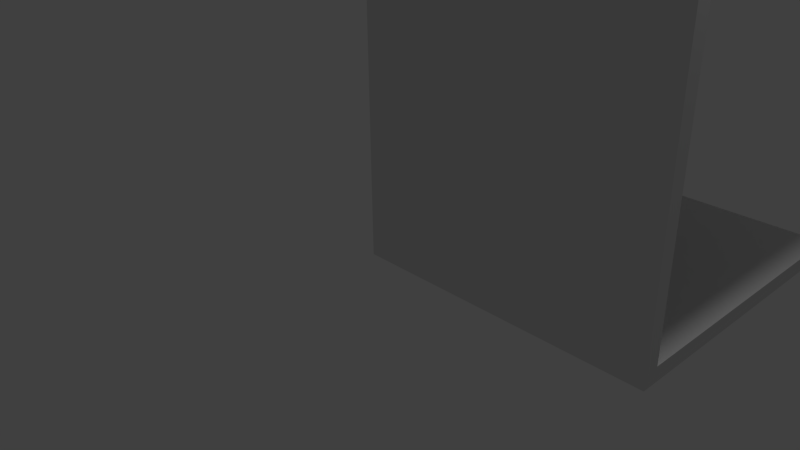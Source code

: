 # Source: wallCorner.blend  (saved by Blender 2.76.0; exported with 4.5.12 LTS)
import bpy
from mathutils import Matrix  # noqa: F401  (used for matrix-valued properties, if any)

bpy.ops.wm.read_factory_settings(use_empty=True)
scene = bpy.context.scene
scene.name = 'Scene'

# ---- collections
col_collection_1 = bpy.data.collections.new('Collection 1'); scene.collection.children.link(col_collection_1)

# ---- materials (node trees are filled in below, after node groups)
mat_material = bpy.data.materials.new('Material')
mat_material.alpha_threshold = 0.0
mat_material.use_transparent_shadow = False
mat_material.roughness = 0.5
mat_material.line_color = (0.0, 0.0, 0.0, 1.0)

# ---- material node trees

# ---- world
world_world = bpy.data.worlds.new('World'); scene.world = world_world
world_world.color = (0.05088, 0.05088, 0.05088)
world_world.use_sun_shadow = False
world_world.sun_shadow_jitter_overblur = 0.0
world_world.cycles.sampling_method = 'MANUAL'
world_world.cycles.sample_map_resolution = 256

# ---- cameras
cam_camera = bpy.data.cameras.new('Camera')
cam_camera.clip_end = 100.0
cam_camera.lens = 35.0
cam_camera.sensor_width = 32.0
cam_camera.sensor_height = 18.0
cam_camera.ortho_scale = 7.314
cam_camera.dof.focus_distance = 0.0
cam_camera.dof.aperture_fstop = 128.0

# ---- lights
light_lamp = bpy.data.lights.new('Lamp', 'POINT')
light_lamp.transmission_factor = 0.0
light_lamp.cutoff_distance = 30.0
light_lamp.energy = 100.0
light_lamp.shadow_buffer_clip_start = 1.001
light_lamp.shadow_soft_size = 0.1
light_lamp.shadow_maximum_resolution = 0.006
light_lamp.use_absolute_resolution = True
light_lamp.cycles.use_multiple_importance_sampling = False

# ---- meshes
me_cube = bpy.data.meshes.new('Cube')
me_cube.from_pydata([(3.0, -0.8, -1.0), (3.0, -1.0, -1.0), (-1.0, -1.0, -1.0), (-1.0, -0.8, -1.0), (3.0, -0.8, 3.0), (3.0, -1.0, 3.0), (-1.0, -1.0, 3.0), (-1.0, -0.8, 3.0), (3.0, -0.8, -0.8), (3.0, -0.8, -0.6), (3.0, -0.8, -0.4), (3.0, -0.8, -0.2), (3.0, -0.8, -2.98e-08), (3.0, -0.8, 0.2), (3.0, -0.8, 0.4), (3.0, -0.8, 0.6), (3.0, -0.8, 0.8), (3.0, -0.8, 1.0), (3.0, -0.8, 1.2), (3.0, -0.8, 1.4), (3.0, -0.8, 1.6), (3.0, -0.8, 1.8), (3.0, -0.8, 2.0), (3.0, -0.8, 2.2), (3.0, -0.8, 2.4), (3.0, -0.8, 2.6), (3.0, -0.8, 2.8), (3.0, -1.0, -0.8), (3.0, -1.0, -0.6), (3.0, -1.0, -0.4), (3.0, -1.0, -0.2), (3.0, -1.0, -2.98e-08), (3.0, -1.0, 0.2), (3.0, -1.0, 0.4), (3.0, -1.0, 0.6), (3.0, -1.0, 0.8), (3.0, -1.0, 1.0), (3.0, -1.0, 1.2), (3.0, -1.0, 1.4), (3.0, -1.0, 1.6), (3.0, -1.0, 1.8), (3.0, -1.0, 2.0), (3.0, -1.0, 2.2), (3.0, -1.0, 2.4), (3.0, -1.0, 2.6), (3.0, -1.0, 2.8), (-1.0, -1.0, -0.8), (-1.0, -1.0, -0.6), (-1.0, -1.0, -0.4), (-1.0, -1.0, -0.2), (-1.0, -1.0, -2.98e-08), (-1.0, -1.0, 0.2), (-1.0, -1.0, 0.4), (-1.0, -1.0, 0.6), (-1.0, -1.0, 0.8), (-1.0, -1.0, 1.0), (-1.0, -1.0, 1.2), (-1.0, -1.0, 1.4), (-1.0, -1.0, 1.6), (-1.0, -1.0, 1.8), (-1.0, -1.0, 2.0), (-1.0, -1.0, 2.2), (-1.0, -1.0, 2.4), (-1.0, -1.0, 2.6), (-1.0, -1.0, 2.8), (-1.0, -0.8, -0.8), (-1.0, -0.8, -0.6), (-1.0, -0.8, -0.4), (-1.0, -0.8, -0.2), (-1.0, -0.8, -2.98e-08), (-1.0, -0.8, 0.2), (-1.0, -0.8, 0.4), (-1.0, -0.8, 0.6), (-1.0, -0.8, 0.8), (-1.0, -0.8, 1.0), (-1.0, -0.8, 1.2), (-1.0, -0.8, 1.4), (-1.0, -0.8, 1.6), (-1.0, -0.8, 1.8), (-1.0, -0.8, 2.0), (-1.0, -0.8, 2.2), (-1.0, -0.8, 2.4), (-1.0, -0.8, 2.6), (-1.0, -0.8, 2.8), (3.0, 3.0, -1.0), (-1.0, 3.0, -1.0), (3.0, 3.0, -0.8), (-1.0, 3.0, -0.8), (2.81, -0.8, -1.0), (2.619, -0.8, -1.0), (2.429, -0.8, -1.0), (2.238, -0.8, -1.0), (2.048, -0.8, -1.0), (1.857, -0.8, -1.0), (1.667, -0.8, -1.0), (1.476, -0.8, -1.0), (1.286, -0.8, -1.0), (1.095, -0.8, -1.0), (0.9048, -0.8, -1.0), (0.7143, -0.8, -1.0), (0.5238, -0.8, -1.0), (0.3333, -0.8, -1.0), (0.1429, -0.8, -1.0), (-0.04762, -0.8, -1.0), (-0.2381, -0.8, -1.0), (-0.4286, -0.8, -1.0), (-0.619, -0.8, -1.0), (-0.8095, -0.8, -1.0), (2.81, -1.0, -1.0), (2.619, -1.0, -1.0), (2.429, -1.0, -1.0), (2.238, -1.0, -1.0), (2.048, -1.0, -1.0), (1.857, -1.0, -1.0), (1.667, -1.0, -1.0), (1.476, -1.0, -1.0), (1.286, -1.0, -1.0), (1.095, -1.0, -1.0), (0.9048, -1.0, -1.0), (0.7143, -1.0, -1.0), (0.5238, -1.0, -1.0), (0.3333, -1.0, -1.0), (0.1429, -1.0, -1.0), (-0.04762, -1.0, -1.0), (-0.2381, -1.0, -1.0), (-0.4286, -1.0, -1.0), (-0.619, -1.0, -1.0), (-0.8095, -1.0, -1.0), (2.81, -0.8, 3.0), (2.619, -0.8, 3.0), (2.429, -0.8, 3.0), (2.238, -0.8, 3.0), (2.048, -0.8, 3.0), (1.857, -0.8, 3.0), (1.667, -0.8, 3.0), (1.476, -0.8, 3.0), (1.286, -0.8, 3.0), (1.095, -0.8, 3.0), (0.9048, -0.8, 3.0), (0.7143, -0.8, 3.0), (0.5238, -0.8, 3.0), (0.3333, -0.8, 3.0), (0.1429, -0.8, 3.0), (-0.04762, -0.8, 3.0), (-0.2381, -0.8, 3.0), (-0.4286, -0.8, 3.0), (-0.619, -0.8, 3.0), (-0.8095, -0.8, 3.0), (2.81, -1.0, 3.0), (2.619, -1.0, 3.0), (2.429, -1.0, 3.0), (2.238, -1.0, 3.0), (2.048, -1.0, 3.0), (1.857, -1.0, 3.0), (1.667, -1.0, 3.0), (1.476, -1.0, 3.0), (1.286, -1.0, 3.0), (1.095, -1.0, 3.0), (0.9048, -1.0, 3.0), (0.7143, -1.0, 3.0), (0.5238, -1.0, 3.0), (0.3333, -1.0, 3.0), (0.1429, -1.0, 3.0), (-0.04762, -1.0, 3.0), (-0.2381, -1.0, 3.0), (-0.4286, -1.0, 3.0), (-0.619, -1.0, 3.0), (-0.8095, -1.0, 3.0), (2.81, -0.8, 2.8), (2.619, -0.8, 2.8), (2.429, -0.8, 2.8), (2.238, -0.8, 2.8), (2.048, -0.8, 2.8), (1.857, -0.8, 2.8), (1.667, -0.8, 2.8), (1.476, -0.8, 2.8), (1.286, -0.8, 2.8), (1.095, -0.8, 2.8), (0.9048, -0.8, 2.8), (0.7143, -0.8, 2.8), (0.5238, -0.8, 2.8), (0.3333, -0.8, 2.8), (0.1429, -0.8, 2.8), (-0.04762, -0.8, 2.8), (-0.2381, -0.8, 2.8), (-0.4286, -0.8, 2.8), (-0.619, -0.8, 2.8), (-0.8095, -0.8, 2.8), (2.81, -0.8, 2.6), (2.619, -0.8, 2.6), (2.429, -0.8, 2.6), (2.238, -0.8, 2.6), (2.048, -0.8, 2.6), (1.857, -0.8, 2.6), (1.667, -0.8, 2.6), (1.476, -0.8, 2.6), (1.286, -0.8, 2.6), (1.095, -0.8, 2.6), (0.9048, -0.8, 2.6), (0.7143, -0.8, 2.6), (0.5238, -0.8, 2.6), (0.3333, -0.8, 2.6), (0.1429, -0.8, 2.6), (-0.04762, -0.8, 2.6), (-0.2381, -0.8, 2.6), (-0.4286, -0.8, 2.6), (-0.619, -0.8, 2.6), (-0.8095, -0.8, 2.6), (2.81, -0.8, 2.4), (2.619, -0.8, 2.4), (2.429, -0.8, 2.4), (2.238, -0.8, 2.4), (2.048, -0.8, 2.4), (1.857, -0.8, 2.4), (1.667, -0.8, 2.4), (1.476, -0.8, 2.4), (1.286, -0.8, 2.4), (1.095, -0.8, 2.4), (0.9048, -0.8, 2.4), (0.7143, -0.8, 2.4), (0.5238, -0.8, 2.4), (0.3333, -0.8, 2.4), (0.1429, -0.8, 2.4), (-0.04762, -0.8, 2.4), (-0.2381, -0.8, 2.4), (-0.4286, -0.8, 2.4), (-0.619, -0.8, 2.4), (-0.8095, -0.8, 2.4), (2.81, -0.8, 2.2), (2.619, -0.8, 2.2), (2.429, -0.8, 2.2), (2.238, -0.8, 2.2), (2.048, -0.8, 2.2), (1.857, -0.8, 2.2), (1.667, -0.8, 2.2), (1.476, -0.8, 2.2), (1.286, -0.8, 2.2), (1.095, -0.8, 2.2), (0.9048, -0.8, 2.2), (0.7143, -0.8, 2.2), (0.5238, -0.8, 2.2), (0.3333, -0.8, 2.2), (0.1429, -0.8, 2.2), (-0.04762, -0.8, 2.2), (-0.2381, -0.8, 2.2), (-0.4286, -0.8, 2.2), (-0.619, -0.8, 2.2), (-0.8095, -0.8, 2.2), (2.81, -0.8, 2.0), (2.619, -0.8, 2.0), (2.429, -0.8, 2.0), (2.238, -0.8, 2.0), (2.048, -0.8, 2.0), (1.857, -0.8, 2.0), (1.667, -0.8, 2.0), (1.476, -0.8, 2.0), (1.286, -0.8, 2.0), (1.095, -0.8, 2.0), (0.9048, -0.8, 2.0), (0.7143, -0.8, 2.0), (0.5238, -0.8, 2.0), (0.3333, -0.8, 2.0), (0.1429, -0.8, 2.0), (-0.04762, -0.8, 2.0), (-0.2381, -0.8, 2.0), (-0.4286, -0.8, 2.0), (-0.619, -0.8, 2.0), (-0.8095, -0.8, 2.0), (2.81, -0.8, 1.8), (2.619, -0.8, 1.8), (2.429, -0.8, 1.8), (2.238, -0.8, 1.8), (2.048, -0.8, 1.8), (1.857, -0.8, 1.8), (1.667, -0.8, 1.8), (1.476, -0.8, 1.8), (1.286, -0.8, 1.8), (1.095, -0.8, 1.8), (0.9048, -0.8, 1.8), (0.7143, -0.8, 1.8), (0.5238, -0.8, 1.8), (0.3333, -0.8, 1.8), (0.1429, -0.8, 1.8), (-0.04762, -0.8, 1.8), (-0.2381, -0.8, 1.8), (-0.4286, -0.8, 1.8), (-0.619, -0.8, 1.8), (-0.8095, -0.8, 1.8), (2.81, -0.8, 1.6), (2.619, -0.8, 1.6), (2.429, -0.8, 1.6), (2.238, -0.8, 1.6), (2.048, -0.8, 1.6), (1.857, -0.8, 1.6), (1.667, -0.8, 1.6), (1.476, -0.8, 1.6), (1.286, -0.8, 1.6), (1.095, -0.8, 1.6), (0.9048, -0.8, 1.6), (0.7143, -0.8, 1.6), (0.5238, -0.8, 1.6), (0.3333, -0.8, 1.6), (0.1429, -0.8, 1.6), (-0.04762, -0.8, 1.6), (-0.2381, -0.8, 1.6), (-0.4286, -0.8, 1.6), (-0.619, -0.8, 1.6), (-0.8095, -0.8, 1.6), (2.81, -0.8, 1.4), (2.619, -0.8, 1.4), (2.429, -0.8, 1.4), (2.238, -0.8, 1.4), (2.048, -0.8, 1.4), (1.857, -0.8, 1.4), (1.667, -0.8, 1.4), (1.476, -0.8, 1.4), (1.286, -0.8, 1.4), (1.095, -0.8, 1.4), (0.9048, -0.8, 1.4), (0.7143, -0.8, 1.4), (0.5238, -0.8, 1.4), (0.3333, -0.8, 1.4), (0.1429, -0.8, 1.4), (-0.04762, -0.8, 1.4), (-0.2381, -0.8, 1.4), (-0.4286, -0.8, 1.4), (-0.619, -0.8, 1.4), (-0.8095, -0.8, 1.4), (2.81, -0.8, 1.2), (2.619, -0.8, 1.2), (2.429, -0.8, 1.2), (2.238, -0.8, 1.2), (2.048, -0.8, 1.2), (1.857, -0.8, 1.2), (1.667, -0.8, 1.2), (1.476, -0.8, 1.2), (1.286, -0.8, 1.2), (1.095, -0.8, 1.2), (0.9048, -0.8, 1.2), (0.7143, -0.8, 1.2), (0.5238, -0.8, 1.2), (0.3333, -0.8, 1.2), (0.1429, -0.8, 1.2), (-0.04762, -0.8, 1.2), (-0.2381, -0.8, 1.2), (-0.4286, -0.8, 1.2), (-0.619, -0.8, 1.2), (-0.8095, -0.8, 1.2), (2.81, -0.8, 1.0), (2.619, -0.8, 1.0), (2.429, -0.8, 1.0), (2.238, -0.8, 1.0), (2.048, -0.8, 1.0), (1.857, -0.8, 1.0), (1.667, -0.8, 1.0), (1.476, -0.8, 1.0), (1.286, -0.8, 1.0), (1.095, -0.8, 1.0), (0.9048, -0.8, 1.0), (0.7143, -0.8, 1.0), (0.5238, -0.8, 1.0), (0.3333, -0.8, 1.0), (0.1429, -0.8, 1.0), (-0.04762, -0.8, 1.0), (-0.2381, -0.8, 1.0), (-0.4286, -0.8, 1.0), (-0.619, -0.8, 1.0), (-0.8095, -0.8, 1.0), (2.81, -0.8, 0.8), (2.619, -0.8, 0.8), (2.429, -0.8, 0.8), (2.238, -0.8, 0.8), (2.048, -0.8, 0.8), (1.857, -0.8, 0.8), (1.667, -0.8, 0.8), (1.476, -0.8, 0.8), (1.286, -0.8, 0.8), (1.095, -0.8, 0.8), (0.9048, -0.8, 0.8), (0.7143, -0.8, 0.8), (0.5238, -0.8, 0.8), (0.3333, -0.8, 0.8), (0.1429, -0.8, 0.8), (-0.04762, -0.8, 0.8), (-0.2381, -0.8, 0.8), (-0.4286, -0.8, 0.8), (-0.619, -0.8, 0.8), (-0.8095, -0.8, 0.8), (2.81, -0.8, 0.6), (2.619, -0.8, 0.6), (2.429, -0.8, 0.6), (2.238, -0.8, 0.6), (2.048, -0.8, 0.6), (1.857, -0.8, 0.6), (1.667, -0.8, 0.6), (1.476, -0.8, 0.6), (1.286, -0.8, 0.6), (1.095, -0.8, 0.6), (0.9048, -0.8, 0.6), (0.7143, -0.8, 0.6), (0.5238, -0.8, 0.6), (0.3333, -0.8, 0.6), (0.1429, -0.8, 0.6), (-0.04762, -0.8, 0.6), (-0.2381, -0.8, 0.6), (-0.4286, -0.8, 0.6), (-0.619, -0.8, 0.6), (-0.8095, -0.8, 0.6), (2.81, -0.8, 0.4), (2.619, -0.8, 0.4), (2.429, -0.8, 0.4), (2.238, -0.8, 0.4), (2.048, -0.8, 0.4), (1.857, -0.8, 0.4), (1.667, -0.8, 0.4), (1.476, -0.8, 0.4), (1.286, -0.8, 0.4), (1.095, -0.8, 0.4), (0.9048, -0.8, 0.4), (0.7143, -0.8, 0.4), (0.5238, -0.8, 0.4), (0.3333, -0.8, 0.4), (0.1429, -0.8, 0.4), (-0.04762, -0.8, 0.4), (-0.2381, -0.8, 0.4), (-0.4286, -0.8, 0.4), (-0.619, -0.8, 0.4), (-0.8095, -0.8, 0.4), (2.81, -0.8, 0.2), (2.619, -0.8, 0.2), (2.429, -0.8, 0.2), (2.238, -0.8, 0.2), (2.048, -0.8, 0.2), (1.857, -0.8, 0.2), (1.667, -0.8, 0.2), (1.476, -0.8, 0.2), (1.286, -0.8, 0.2), (1.095, -0.8, 0.2), (0.9048, -0.8, 0.2), (0.7143, -0.8, 0.2), (0.5238, -0.8, 0.2), (0.3333, -0.8, 0.2), (0.1429, -0.8, 0.2), (-0.04762, -0.8, 0.2), (-0.2381, -0.8, 0.2), (-0.4286, -0.8, 0.2), (-0.619, -0.8, 0.2), (-0.8095, -0.8, 0.2), (2.81, -0.8, -2.98e-08), (2.619, -0.8, -2.98e-08), (2.429, -0.8, -2.98e-08), (2.238, -0.8, -2.98e-08), (2.048, -0.8, -2.98e-08), (1.857, -0.8, -2.98e-08), (1.667, -0.8, -2.98e-08), (1.476, -0.8, -2.98e-08), (1.286, -0.8, -2.98e-08), (1.095, -0.8, -2.98e-08), (0.9048, -0.8, -2.98e-08), (0.7143, -0.8, -2.98e-08), (0.5238, -0.8, -2.98e-08), (0.3333, -0.8, -2.98e-08), (0.1429, -0.8, -2.98e-08), (-0.04762, -0.8, -2.98e-08), (-0.2381, -0.8, -2.98e-08), (-0.4286, -0.8, -2.98e-08), (-0.619, -0.8, -2.98e-08), (-0.8095, -0.8, -2.98e-08), (2.81, -0.8, -0.2), (2.619, -0.8, -0.2), (2.429, -0.8, -0.2), (2.238, -0.8, -0.2), (2.048, -0.8, -0.2), (1.857, -0.8, -0.2), (1.667, -0.8, -0.2), (1.476, -0.8, -0.2), (1.286, -0.8, -0.2), (1.095, -0.8, -0.2), (0.9048, -0.8, -0.2), (0.7143, -0.8, -0.2), (0.5238, -0.8, -0.2), (0.3333, -0.8, -0.2), (0.1429, -0.8, -0.2), (-0.04762, -0.8, -0.2), (-0.2381, -0.8, -0.2), (-0.4286, -0.8, -0.2), (-0.619, -0.8, -0.2), (-0.8095, -0.8, -0.2), (2.81, -0.8, -0.4), (2.619, -0.8, -0.4), (2.429, -0.8, -0.4), (2.238, -0.8, -0.4), (2.048, -0.8, -0.4), (1.857, -0.8, -0.4), (1.667, -0.8, -0.4), (1.476, -0.8, -0.4), (1.286, -0.8, -0.4), (1.095, -0.8, -0.4), (0.9048, -0.8, -0.4), (0.7143, -0.8, -0.4), (0.5238, -0.8, -0.4), (0.3333, -0.8, -0.4), (0.1429, -0.8, -0.4), (-0.04762, -0.8, -0.4), (-0.2381, -0.8, -0.4), (-0.4286, -0.8, -0.4), (-0.619, -0.8, -0.4), (-0.8095, -0.8, -0.4), (2.81, -0.8, -0.6), (2.619, -0.8, -0.6), (2.429, -0.8, -0.6), (2.238, -0.8, -0.6), (2.048, -0.8, -0.6), (1.857, -0.8, -0.6), (1.667, -0.8, -0.6), (1.476, -0.8, -0.6), (1.286, -0.8, -0.6), (1.095, -0.8, -0.6), (0.9048, -0.8, -0.6), (0.7143, -0.8, -0.6), (0.5238, -0.8, -0.6), (0.3333, -0.8, -0.6), (0.1429, -0.8, -0.6), (-0.04762, -0.8, -0.6), (-0.2381, -0.8, -0.6), (-0.4286, -0.8, -0.6), (-0.619, -0.8, -0.6), (-0.8095, -0.8, -0.6), (2.81, -0.8, -0.8), (2.619, -0.8, -0.8), (2.429, -0.8, -0.8), (2.238, -0.8, -0.8), (2.048, -0.8, -0.8), (1.857, -0.8, -0.8), (1.667, -0.8, -0.8), (1.476, -0.8, -0.8), (1.286, -0.8, -0.8), (1.095, -0.8, -0.8), (0.9048, -0.8, -0.8), (0.7143, -0.8, -0.8), (0.5238, -0.8, -0.8), (0.3333, -0.8, -0.8), (0.1429, -0.8, -0.8), (-0.04762, -0.8, -0.8), (-0.2381, -0.8, -0.8), (-0.4286, -0.8, -0.8), (-0.619, -0.8, -0.8), (-0.8095, -0.8, -0.8), (2.81, -1.0, -0.8), (2.619, -1.0, -0.8), (2.429, -1.0, -0.8), (2.238, -1.0, -0.8), (2.048, -1.0, -0.8), (1.857, -1.0, -0.8), (1.667, -1.0, -0.8), (1.476, -1.0, -0.8), (1.286, -1.0, -0.8), (1.095, -1.0, -0.8), (0.9048, -1.0, -0.8), (0.7143, -1.0, -0.8), (0.5238, -1.0, -0.8), (0.3333, -1.0, -0.8), (0.1429, -1.0, -0.8), (-0.04762, -1.0, -0.8), (-0.2381, -1.0, -0.8), (-0.4286, -1.0, -0.8), (-0.619, -1.0, -0.8), (-0.8095, -1.0, -0.8), (2.81, -1.0, -0.6), (2.619, -1.0, -0.6), (2.429, -1.0, -0.6), (2.238, -1.0, -0.6), (2.048, -1.0, -0.6), (1.857, -1.0, -0.6), (1.667, -1.0, -0.6), (1.476, -1.0, -0.6), (1.286, -1.0, -0.6), (1.095, -1.0, -0.6), (0.9048, -1.0, -0.6), (0.7143, -1.0, -0.6), (0.5238, -1.0, -0.6), (0.3333, -1.0, -0.6), (0.1429, -1.0, -0.6), (-0.04762, -1.0, -0.6), (-0.2381, -1.0, -0.6), (-0.4286, -1.0, -0.6), (-0.619, -1.0, -0.6), (-0.8095, -1.0, -0.6), (2.81, -1.0, -0.4), (2.619, -1.0, -0.4), (2.429, -1.0, -0.4), (2.238, -1.0, -0.4), (2.048, -1.0, -0.4), (1.857, -1.0, -0.4), (1.667, -1.0, -0.4), (1.476, -1.0, -0.4), (1.286, -1.0, -0.4), (1.095, -1.0, -0.4), (0.9048, -1.0, -0.4), (0.7143, -1.0, -0.4), (0.5238, -1.0, -0.4), (0.3333, -1.0, -0.4), (0.1429, -1.0, -0.4), (-0.04762, -1.0, -0.4), (-0.2381, -1.0, -0.4), (-0.4286, -1.0, -0.4), (-0.619, -1.0, -0.4), (-0.8095, -1.0, -0.4), (2.81, -1.0, -0.2), (2.619, -1.0, -0.2), (2.429, -1.0, -0.2), (2.238, -1.0, -0.2), (2.048, -1.0, -0.2), (1.857, -1.0, -0.2), (1.667, -1.0, -0.2), (1.476, -1.0, -0.2), (1.286, -1.0, -0.2), (1.095, -1.0, -0.2), (0.9048, -1.0, -0.2), (0.7143, -1.0, -0.2), (0.5238, -1.0, -0.2), (0.3333, -1.0, -0.2), (0.1429, -1.0, -0.2), (-0.04762, -1.0, -0.2), (-0.2381, -1.0, -0.2), (-0.4286, -1.0, -0.2), (-0.619, -1.0, -0.2), (-0.8095, -1.0, -0.2), (2.81, -1.0, -2.98e-08), (2.619, -1.0, -2.98e-08), (2.429, -1.0, -2.98e-08), (2.238, -1.0, -2.98e-08), (2.048, -1.0, -2.98e-08), (1.857, -1.0, -2.98e-08), (1.667, -1.0, -2.98e-08), (1.476, -1.0, -2.98e-08), (1.286, -1.0, -2.98e-08), (1.095, -1.0, -2.98e-08), (0.9048, -1.0, -2.98e-08), (0.7143, -1.0, -2.98e-08), (0.5238, -1.0, -2.98e-08), (0.3333, -1.0, -2.98e-08), (0.1429, -1.0, -2.98e-08), (-0.04762, -1.0, -2.98e-08), (-0.2381, -1.0, -2.98e-08), (-0.4286, -1.0, -2.98e-08), (-0.619, -1.0, -2.98e-08), (-0.8095, -1.0, -2.98e-08), (2.81, -1.0, 0.2), (2.619, -1.0, 0.2), (2.429, -1.0, 0.2), (2.238, -1.0, 0.2), (2.048, -1.0, 0.2), (1.857, -1.0, 0.2), (1.667, -1.0, 0.2), (1.476, -1.0, 0.2), (1.286, -1.0, 0.2), (1.095, -1.0, 0.2), (0.9048, -1.0, 0.2), (0.7143, -1.0, 0.2), (0.5238, -1.0, 0.2), (0.3333, -1.0, 0.2), (0.1429, -1.0, 0.2), (-0.04762, -1.0, 0.2), (-0.2381, -1.0, 0.2), (-0.4286, -1.0, 0.2), (-0.619, -1.0, 0.2), (-0.8095, -1.0, 0.2), (2.81, -1.0, 0.4), (2.619, -1.0, 0.4), (2.429, -1.0, 0.4), (2.238, -1.0, 0.4), (2.048, -1.0, 0.4), (1.857, -1.0, 0.4), (1.667, -1.0, 0.4), (1.476, -1.0, 0.4), (1.286, -1.0, 0.4), (1.095, -1.0, 0.4), (0.9048, -1.0, 0.4), (0.7143, -1.0, 0.4), (0.5238, -1.0, 0.4), (0.3333, -1.0, 0.4), (0.1429, -1.0, 0.4), (-0.04762, -1.0, 0.4), (-0.2381, -1.0, 0.4), (-0.4286, -1.0, 0.4), (-0.619, -1.0, 0.4), (-0.8095, -1.0, 0.4), (2.81, -1.0, 0.6), (2.619, -1.0, 0.6), (2.429, -1.0, 0.6), (2.238, -1.0, 0.6), (2.048, -1.0, 0.6), (1.857, -1.0, 0.6), (1.667, -1.0, 0.6), (1.476, -1.0, 0.6), (1.286, -1.0, 0.6), (1.095, -1.0, 0.6), (0.9048, -1.0, 0.6), (0.7143, -1.0, 0.6), (0.5238, -1.0, 0.6), (0.3333, -1.0, 0.6), (0.1429, -1.0, 0.6), (-0.04762, -1.0, 0.6), (-0.2381, -1.0, 0.6), (-0.4286, -1.0, 0.6), (-0.619, -1.0, 0.6), (-0.8095, -1.0, 0.6), (2.81, -1.0, 0.8), (2.619, -1.0, 0.8), (2.429, -1.0, 0.8), (2.238, -1.0, 0.8), (2.048, -1.0, 0.8), (1.857, -1.0, 0.8), (1.667, -1.0, 0.8), (1.476, -1.0, 0.8), (1.286, -1.0, 0.8), (1.095, -1.0, 0.8), (0.9048, -1.0, 0.8), (0.7143, -1.0, 0.8), (0.5238, -1.0, 0.8), (0.3333, -1.0, 0.8), (0.1429, -1.0, 0.8), (-0.04762, -1.0, 0.8), (-0.2381, -1.0, 0.8), (-0.4286, -1.0, 0.8), (-0.619, -1.0, 0.8), (-0.8095, -1.0, 0.8), (2.81, -1.0, 1.0), (2.619, -1.0, 1.0), (2.429, -1.0, 1.0), (2.238, -1.0, 1.0), (2.048, -1.0, 1.0), (1.857, -1.0, 1.0), (1.667, -1.0, 1.0), (1.476, -1.0, 1.0), (1.286, -1.0, 1.0), (1.095, -1.0, 1.0), (0.9048, -1.0, 1.0), (0.7143, -1.0, 1.0), (0.5238, -1.0, 1.0), (0.3333, -1.0, 1.0), (0.1429, -1.0, 1.0), (-0.04762, -1.0, 1.0), (-0.2381, -1.0, 1.0), (-0.4286, -1.0, 1.0), (-0.619, -1.0, 1.0), (-0.8095, -1.0, 1.0), (2.81, -1.0, 1.2), (2.619, -1.0, 1.2), (2.429, -1.0, 1.2), (2.238, -1.0, 1.2), (2.048, -1.0, 1.2), (1.857, -1.0, 1.2), (1.667, -1.0, 1.2), (1.476, -1.0, 1.2), (1.286, -1.0, 1.2), (1.095, -1.0, 1.2), (0.9048, -1.0, 1.2), (0.7143, -1.0, 1.2), (0.5238, -1.0, 1.2), (0.3333, -1.0, 1.2), (0.1429, -1.0, 1.2), (-0.04762, -1.0, 1.2), (-0.2381, -1.0, 1.2), (-0.4286, -1.0, 1.2), (-0.619, -1.0, 1.2), (-0.8095, -1.0, 1.2), (2.81, -1.0, 1.4), (2.619, -1.0, 1.4), (2.429, -1.0, 1.4), (2.238, -1.0, 1.4), (2.048, -1.0, 1.4), (1.857, -1.0, 1.4), (1.667, -1.0, 1.4), (1.476, -1.0, 1.4), (1.286, -1.0, 1.4), (1.095, -1.0, 1.4), (0.9048, -1.0, 1.4), (0.7143, -1.0, 1.4), (0.5238, -1.0, 1.4), (0.3333, -1.0, 1.4), (0.1429, -1.0, 1.4), (-0.04762, -1.0, 1.4), (-0.2381, -1.0, 1.4), (-0.4286, -1.0, 1.4), (-0.619, -1.0, 1.4), (-0.8095, -1.0, 1.4), (2.81, -1.0, 1.6), (2.619, -1.0, 1.6), (2.429, -1.0, 1.6), (2.238, -1.0, 1.6), (2.048, -1.0, 1.6), (1.857, -1.0, 1.6), (1.667, -1.0, 1.6), (1.476, -1.0, 1.6), (1.286, -1.0, 1.6), (1.095, -1.0, 1.6), (0.9048, -1.0, 1.6), (0.7143, -1.0, 1.6), (0.5238, -1.0, 1.6), (0.3333, -1.0, 1.6), (0.1429, -1.0, 1.6), (-0.04762, -1.0, 1.6), (-0.2381, -1.0, 1.6), (-0.4286, -1.0, 1.6), (-0.619, -1.0, 1.6), (-0.8095, -1.0, 1.6), (2.81, -1.0, 1.8), (2.619, -1.0, 1.8), (2.429, -1.0, 1.8), (2.238, -1.0, 1.8), (2.048, -1.0, 1.8), (1.857, -1.0, 1.8), (1.667, -1.0, 1.8), (1.476, -1.0, 1.8), (1.286, -1.0, 1.8), (1.095, -1.0, 1.8), (0.9048, -1.0, 1.8), (0.7143, -1.0, 1.8), (0.5238, -1.0, 1.8), (0.3333, -1.0, 1.8), (0.1429, -1.0, 1.8), (-0.04762, -1.0, 1.8), (-0.2381, -1.0, 1.8), (-0.4286, -1.0, 1.8), (-0.619, -1.0, 1.8), (-0.8095, -1.0, 1.8), (2.81, -1.0, 2.0), (2.619, -1.0, 2.0), (2.429, -1.0, 2.0), (2.238, -1.0, 2.0), (2.048, -1.0, 2.0), (1.857, -1.0, 2.0), (1.667, -1.0, 2.0), (1.476, -1.0, 2.0), (1.286, -1.0, 2.0), (1.095, -1.0, 2.0), (0.9048, -1.0, 2.0), (0.7143, -1.0, 2.0), (0.5238, -1.0, 2.0), (0.3333, -1.0, 2.0), (0.1429, -1.0, 2.0), (-0.04762, -1.0, 2.0), (-0.2381, -1.0, 2.0), (-0.4286, -1.0, 2.0), (-0.619, -1.0, 2.0), (-0.8095, -1.0, 2.0), (2.81, -1.0, 2.2), (2.619, -1.0, 2.2), (2.429, -1.0, 2.2), (2.238, -1.0, 2.2), (2.048, -1.0, 2.2), (1.857, -1.0, 2.2), (1.667, -1.0, 2.2), (1.476, -1.0, 2.2), (1.286, -1.0, 2.2), (1.095, -1.0, 2.2), (0.9048, -1.0, 2.2), (0.7143, -1.0, 2.2), (0.5238, -1.0, 2.2), (0.3333, -1.0, 2.2), (0.1429, -1.0, 2.2), (-0.04762, -1.0, 2.2), (-0.2381, -1.0, 2.2), (-0.4286, -1.0, 2.2), (-0.619, -1.0, 2.2), (-0.8095, -1.0, 2.2), (2.81, -1.0, 2.4), (2.619, -1.0, 2.4), (2.429, -1.0, 2.4), (2.238, -1.0, 2.4), (2.048, -1.0, 2.4), (1.857, -1.0, 2.4), (1.667, -1.0, 2.4), (1.476, -1.0, 2.4), (1.286, -1.0, 2.4), (1.095, -1.0, 2.4), (0.9048, -1.0, 2.4), (0.7143, -1.0, 2.4), (0.5238, -1.0, 2.4), (0.3333, -1.0, 2.4), (0.1429, -1.0, 2.4), (-0.04762, -1.0, 2.4), (-0.2381, -1.0, 2.4), (-0.4286, -1.0, 2.4), (-0.619, -1.0, 2.4), (-0.8095, -1.0, 2.4), (2.81, -1.0, 2.6), (2.619, -1.0, 2.6), (2.429, -1.0, 2.6), (2.238, -1.0, 2.6), (2.048, -1.0, 2.6), (1.857, -1.0, 2.6), (1.667, -1.0, 2.6), (1.476, -1.0, 2.6), (1.286, -1.0, 2.6), (1.095, -1.0, 2.6), (0.9048, -1.0, 2.6), (0.7143, -1.0, 2.6), (0.5238, -1.0, 2.6), (0.3333, -1.0, 2.6), (0.1429, -1.0, 2.6), (-0.04762, -1.0, 2.6), (-0.2381, -1.0, 2.6), (-0.4286, -1.0, 2.6), (-0.619, -1.0, 2.6), (-0.8095, -1.0, 2.6), (2.81, -1.0, 2.8), (2.619, -1.0, 2.8), (2.429, -1.0, 2.8), (2.238, -1.0, 2.8), (2.048, -1.0, 2.8), (1.857, -1.0, 2.8), (1.667, -1.0, 2.8), (1.476, -1.0, 2.8), (1.286, -1.0, 2.8), (1.095, -1.0, 2.8), (0.9048, -1.0, 2.8), (0.7143, -1.0, 2.8), (0.5238, -1.0, 2.8), (0.3333, -1.0, 2.8), (0.1429, -1.0, 2.8), (-0.04762, -1.0, 2.8), (-0.2381, -1.0, 2.8), (-0.4286, -1.0, 2.8), (-0.619, -1.0, 2.8), (-0.8095, -1.0, 2.8), (2.81, 3.0, -1.0), (2.619, 3.0, -1.0), (2.429, 3.0, -1.0), (2.238, 3.0, -1.0), (2.048, 3.0, -1.0), (1.857, 3.0, -1.0), (1.667, 3.0, -1.0), (1.476, 3.0, -1.0), (1.286, 3.0, -1.0), (1.095, 3.0, -1.0), (0.9048, 3.0, -1.0), (0.7143, 3.0, -1.0), (0.5238, 3.0, -1.0), (0.3333, 3.0, -1.0), (0.1429, 3.0, -1.0), (-0.04762, 3.0, -1.0), (-0.2381, 3.0, -1.0), (-0.4286, 3.0, -1.0), (-0.619, 3.0, -1.0), (-0.8095, 3.0, -1.0), (2.81, 3.0, -0.8), (2.619, 3.0, -0.8), (2.429, 3.0, -0.8), (2.238, 3.0, -0.8), (2.048, 3.0, -0.8), (1.857, 3.0, -0.8), (1.667, 3.0, -0.8), (1.476, 3.0, -0.8), (1.286, 3.0, -0.8), (1.095, 3.0, -0.8), (0.9048, 3.0, -0.8), (0.7143, 3.0, -0.8), (0.5238, 3.0, -0.8), (0.3333, 3.0, -0.8), (0.1429, 3.0, -0.8), (-0.04762, 3.0, -0.8), (-0.2381, 3.0, -0.8), (-0.4286, 3.0, -0.8), (-0.619, 3.0, -0.8), (-0.8095, 3.0, -0.8), (-0.8095, -0.8, 3.0), (-1.0, -0.8, 3.0), (-0.8095, 3.0, 3.0), (-1.0, 3.0, 3.0), (-1.0, -0.8, -0.61), (-1.0, -0.8, -0.42), (-1.0, -0.8, -0.23), (-1.0, -0.8, -0.04), (-1.0, -0.8, 0.15), (-1.0, -0.8, 0.34), (-1.0, -0.8, 0.53), (-1.0, -0.8, 0.72), (-1.0, -0.8, 0.91), (-1.0, -0.8, 1.1), (-1.0, -0.8, 1.29), (-1.0, -0.8, 1.48), (-1.0, -0.8, 1.67), (-1.0, -0.8, 1.86), (-1.0, -0.8, 2.05), (-1.0, -0.8, 2.24), (-1.0, -0.8, 2.43), (-1.0, -0.8, 2.62), (-1.0, -0.8, 2.81), (-1.0, 3.0, 2.81), (-1.0, 3.0, 2.62), (-1.0, 3.0, 2.43), (-1.0, 3.0, 2.24), (-1.0, 3.0, 2.05), (-1.0, 3.0, 1.86), (-1.0, 3.0, 1.67), (-1.0, 3.0, 1.48), (-1.0, 3.0, 1.29), (-1.0, 3.0, 1.1), (-1.0, 3.0, 0.91), (-1.0, 3.0, 0.72), (-1.0, 3.0, 0.53), (-1.0, 3.0, 0.34), (-1.0, 3.0, 0.15), (-1.0, 3.0, -0.04), (-1.0, 3.0, -0.23), (-1.0, 3.0, -0.42), (-1.0, 3.0, -0.61), (-0.8095, 3.0, 2.81), (-0.8095, 3.0, 2.62), (-0.8095, 3.0, 2.43), (-0.8095, 3.0, 2.24), (-0.8095, 3.0, 2.05), (-0.8095, 3.0, 1.86), (-0.8095, 3.0, 1.67), (-0.8095, 3.0, 1.48), (-0.8095, 3.0, 1.29), (-0.8095, 3.0, 1.1), (-0.8095, 3.0, 0.91), (-0.8095, 3.0, 0.72), (-0.8095, 3.0, 0.53), (-0.8095, 3.0, 0.34), (-0.8095, 3.0, 0.15), (-0.8095, 3.0, -0.04), (-0.8095, 3.0, -0.23), (-0.8095, 3.0, -0.42), (-0.8095, 3.0, -0.61), (-0.8095, -0.8, -0.61), (-0.8095, -0.8, -0.42), (-0.8095, -0.8, -0.23), (-0.8095, -0.8, -0.04), (-0.8095, -0.8, 0.15), (-0.8095, -0.8, 0.34), (-0.8095, -0.8, 0.53), (-0.8095, -0.8, 0.72), (-0.8095, -0.8, 0.91), (-0.8095, -0.8, 1.1), (-0.8095, -0.8, 1.29), (-0.8095, -0.8, 1.48), (-0.8095, -0.8, 1.67), (-0.8095, -0.8, 1.86), (-0.8095, -0.8, 2.05), (-0.8095, -0.8, 2.24), (-0.8095, -0.8, 2.43), (-0.8095, -0.8, 2.62), (-0.8095, -0.8, 2.81), (2.99, -0.8, 3.0), (2.99, 3.0, 3.0), (2.99, -0.8, 2.81), (2.99, 3.0, 2.81)], [], [(107, 127, 2, 3), (147, 7, 6, 167), (26, 4, 5, 45), (927, 167, 6, 64), (64, 6, 7, 83), (528, 8, 86, 948), (147, 187, 83, 7), (187, 207, 82, 83), (207, 227, 81, 82), (227, 247, 80, 81), (247, 267, 79, 80), (267, 287, 78, 79), (287, 307, 77, 78), (307, 327, 76, 77), (327, 347, 75, 76), (347, 367, 74, 75), (367, 387, 73, 74), (387, 407, 72, 73), (407, 427, 71, 72), (427, 447, 70, 71), (447, 467, 69, 70), (467, 487, 68, 69), (487, 507, 67, 68), (507, 527, 66, 67), (527, 547, 65, 66), (2, 46, 65, 3), (46, 47, 66, 65), (47, 48, 67, 66), (48, 49, 68, 67), (49, 50, 69, 68), (50, 51, 70, 69), (51, 52, 71, 70), (52, 53, 72, 71), (53, 54, 73, 72), (54, 55, 74, 73), (55, 56, 75, 74), (56, 57, 76, 75), (57, 58, 77, 76), (58, 59, 78, 77), (59, 60, 79, 78), (60, 61, 80, 79), (61, 62, 81, 80), (62, 63, 82, 81), (63, 64, 83, 82), (127, 567, 46, 2), (567, 587, 47, 46), (587, 607, 48, 47), (607, 627, 49, 48), (627, 647, 50, 49), (647, 667, 51, 50), (667, 687, 52, 51), (687, 707, 53, 52), (707, 727, 54, 53), (727, 747, 55, 54), (747, 767, 56, 55), (767, 787, 57, 56), (787, 807, 58, 57), (807, 827, 59, 58), (827, 847, 60, 59), (847, 867, 61, 60), (867, 887, 62, 61), (887, 907, 63, 62), (907, 927, 64, 63), (0, 8, 27, 1), (8, 9, 28, 27), (9, 10, 29, 28), (10, 11, 30, 29), (11, 12, 31, 30), (12, 13, 32, 31), (13, 14, 33, 32), (14, 15, 34, 33), (15, 16, 35, 34), (16, 17, 36, 35), (17, 18, 37, 36), (18, 19, 38, 37), (19, 20, 39, 38), (20, 21, 40, 39), (21, 22, 41, 40), (22, 23, 42, 41), (23, 24, 43, 42), (24, 25, 44, 43), (25, 26, 45, 44), (967, 947, 85, 87), (3, 65, 87, 85), (107, 3, 85, 947), (8, 0, 84, 86), (0, 88, 928, 84), (88, 89, 929, 928), (89, 90, 930, 929), (90, 91, 931, 930), (91, 92, 932, 931), (92, 93, 933, 932), (93, 94, 934, 933), (94, 95, 935, 934), (95, 96, 936, 935), (96, 97, 937, 936), (97, 98, 938, 937), (98, 99, 939, 938), (99, 100, 940, 939), (100, 101, 941, 940), (101, 102, 942, 941), (102, 103, 943, 942), (103, 104, 944, 943), (104, 105, 945, 944), (105, 106, 946, 945), (106, 107, 947, 946), (86, 84, 928, 948), (948, 928, 929, 949), (949, 929, 930, 950), (950, 930, 931, 951), (951, 931, 932, 952), (952, 932, 933, 953), (953, 933, 934, 954), (954, 934, 935, 955), (955, 935, 936, 956), (956, 936, 937, 957), (957, 937, 938, 958), (958, 938, 939, 959), (959, 939, 940, 960), (960, 940, 941, 961), (961, 941, 942, 962), (962, 942, 943, 963), (963, 943, 944, 964), (964, 944, 945, 965), (965, 945, 946, 966), (966, 946, 947, 967), (44, 45, 908, 888), (888, 908, 909, 889), (889, 909, 910, 890), (890, 910, 911, 891), (891, 911, 912, 892), (892, 912, 913, 893), (893, 913, 914, 894), (894, 914, 915, 895), (895, 915, 916, 896), (896, 916, 917, 897), (897, 917, 918, 898), (898, 918, 919, 899), (899, 919, 920, 900), (900, 920, 921, 901), (901, 921, 922, 902), (902, 922, 923, 903), (903, 923, 924, 904), (904, 924, 925, 905), (905, 925, 926, 906), (906, 926, 927, 907), (43, 44, 888, 868), (868, 888, 889, 869), (869, 889, 890, 870), (870, 890, 891, 871), (871, 891, 892, 872), (872, 892, 893, 873), (873, 893, 894, 874), (874, 894, 895, 875), (875, 895, 896, 876), (876, 896, 897, 877), (877, 897, 898, 878), (878, 898, 899, 879), (879, 899, 900, 880), (880, 900, 901, 881), (881, 901, 902, 882), (882, 902, 903, 883), (883, 903, 904, 884), (884, 904, 905, 885), (885, 905, 906, 886), (886, 906, 907, 887), (42, 43, 868, 848), (848, 868, 869, 849), (849, 869, 870, 850), (850, 870, 871, 851), (851, 871, 872, 852), (852, 872, 873, 853), (853, 873, 874, 854), (854, 874, 875, 855), (855, 875, 876, 856), (856, 876, 877, 857), (857, 877, 878, 858), (858, 878, 879, 859), (859, 879, 880, 860), (860, 880, 881, 861), (861, 881, 882, 862), (862, 882, 883, 863), (863, 883, 884, 864), (864, 884, 885, 865), (865, 885, 886, 866), (866, 886, 887, 867), (41, 42, 848, 828), (828, 848, 849, 829), (829, 849, 850, 830), (830, 850, 851, 831), (831, 851, 852, 832), (832, 852, 853, 833), (833, 853, 854, 834), (834, 854, 855, 835), (835, 855, 856, 836), (836, 856, 857, 837), (837, 857, 858, 838), (838, 858, 859, 839), (839, 859, 860, 840), (840, 860, 861, 841), (841, 861, 862, 842), (842, 862, 863, 843), (843, 863, 864, 844), (844, 864, 865, 845), (845, 865, 866, 846), (846, 866, 867, 847), (40, 41, 828, 808), (808, 828, 829, 809), (809, 829, 830, 810), (810, 830, 831, 811), (811, 831, 832, 812), (812, 832, 833, 813), (813, 833, 834, 814), (814, 834, 835, 815), (815, 835, 836, 816), (816, 836, 837, 817), (817, 837, 838, 818), (818, 838, 839, 819), (819, 839, 840, 820), (820, 840, 841, 821), (821, 841, 842, 822), (822, 842, 843, 823), (823, 843, 844, 824), (824, 844, 845, 825), (825, 845, 846, 826), (826, 846, 847, 827), (39, 40, 808, 788), (788, 808, 809, 789), (789, 809, 810, 790), (790, 810, 811, 791), (791, 811, 812, 792), (792, 812, 813, 793), (793, 813, 814, 794), (794, 814, 815, 795), (795, 815, 816, 796), (796, 816, 817, 797), (797, 817, 818, 798), (798, 818, 819, 799), (799, 819, 820, 800), (800, 820, 821, 801), (801, 821, 822, 802), (802, 822, 823, 803), (803, 823, 824, 804), (804, 824, 825, 805), (805, 825, 826, 806), (806, 826, 827, 807), (38, 39, 788, 768), (768, 788, 789, 769), (769, 789, 790, 770), (770, 790, 791, 771), (771, 791, 792, 772), (772, 792, 793, 773), (773, 793, 794, 774), (774, 794, 795, 775), (775, 795, 796, 776), (776, 796, 797, 777), (777, 797, 798, 778), (778, 798, 799, 779), (779, 799, 800, 780), (780, 800, 801, 781), (781, 801, 802, 782), (782, 802, 803, 783), (783, 803, 804, 784), (784, 804, 805, 785), (785, 805, 806, 786), (786, 806, 807, 787), (37, 38, 768, 748), (748, 768, 769, 749), (749, 769, 770, 750), (750, 770, 771, 751), (751, 771, 772, 752), (752, 772, 773, 753), (753, 773, 774, 754), (754, 774, 775, 755), (755, 775, 776, 756), (756, 776, 777, 757), (757, 777, 778, 758), (758, 778, 779, 759), (759, 779, 780, 760), (760, 780, 781, 761), (761, 781, 782, 762), (762, 782, 783, 763), (763, 783, 784, 764), (764, 784, 785, 765), (765, 785, 786, 766), (766, 786, 787, 767), (36, 37, 748, 728), (728, 748, 749, 729), (729, 749, 750, 730), (730, 750, 751, 731), (731, 751, 752, 732), (732, 752, 753, 733), (733, 753, 754, 734), (734, 754, 755, 735), (735, 755, 756, 736), (736, 756, 757, 737), (737, 757, 758, 738), (738, 758, 759, 739), (739, 759, 760, 740), (740, 760, 761, 741), (741, 761, 762, 742), (742, 762, 763, 743), (743, 763, 764, 744), (744, 764, 765, 745), (745, 765, 766, 746), (746, 766, 767, 747), (35, 36, 728, 708), (708, 728, 729, 709), (709, 729, 730, 710), (710, 730, 731, 711), (711, 731, 732, 712), (712, 732, 733, 713), (713, 733, 734, 714), (714, 734, 735, 715), (715, 735, 736, 716), (716, 736, 737, 717), (717, 737, 738, 718), (718, 738, 739, 719), (719, 739, 740, 720), (720, 740, 741, 721), (721, 741, 742, 722), (722, 742, 743, 723), (723, 743, 744, 724), (724, 744, 745, 725), (725, 745, 746, 726), (726, 746, 747, 727), (34, 35, 708, 688), (688, 708, 709, 689), (689, 709, 710, 690), (690, 710, 711, 691), (691, 711, 712, 692), (692, 712, 713, 693), (693, 713, 714, 694), (694, 714, 715, 695), (695, 715, 716, 696), (696, 716, 717, 697), (697, 717, 718, 698), (698, 718, 719, 699), (699, 719, 720, 700), (700, 720, 721, 701), (701, 721, 722, 702), (702, 722, 723, 703), (703, 723, 724, 704), (704, 724, 725, 705), (705, 725, 726, 706), (706, 726, 727, 707), (33, 34, 688, 668), (668, 688, 689, 669), (669, 689, 690, 670), (670, 690, 691, 671), (671, 691, 692, 672), (672, 692, 693, 673), (673, 693, 694, 674), (674, 694, 695, 675), (675, 695, 696, 676), (676, 696, 697, 677), (677, 697, 698, 678), (678, 698, 699, 679), (679, 699, 700, 680), (680, 700, 701, 681), (681, 701, 702, 682), (682, 702, 703, 683), (683, 703, 704, 684), (684, 704, 705, 685), (685, 705, 706, 686), (686, 706, 707, 687), (32, 33, 668, 648), (648, 668, 669, 649), (649, 669, 670, 650), (650, 670, 671, 651), (651, 671, 672, 652), (652, 672, 673, 653), (653, 673, 674, 654), (654, 674, 675, 655), (655, 675, 676, 656), (656, 676, 677, 657), (657, 677, 678, 658), (658, 678, 679, 659), (659, 679, 680, 660), (660, 680, 681, 661), (661, 681, 682, 662), (662, 682, 683, 663), (663, 683, 684, 664), (664, 684, 685, 665), (665, 685, 686, 666), (666, 686, 687, 667), (31, 32, 648, 628), (628, 648, 649, 629), (629, 649, 650, 630), (630, 650, 651, 631), (631, 651, 652, 632), (632, 652, 653, 633), (633, 653, 654, 634), (634, 654, 655, 635), (635, 655, 656, 636), (636, 656, 657, 637), (637, 657, 658, 638), (638, 658, 659, 639), (639, 659, 660, 640), (640, 660, 661, 641), (641, 661, 662, 642), (642, 662, 663, 643), (643, 663, 664, 644), (644, 664, 665, 645), (645, 665, 666, 646), (646, 666, 667, 647), (30, 31, 628, 608), (608, 628, 629, 609), (609, 629, 630, 610), (610, 630, 631, 611), (611, 631, 632, 612), (612, 632, 633, 613), (613, 633, 634, 614), (614, 634, 635, 615), (615, 635, 636, 616), (616, 636, 637, 617), (617, 637, 638, 618), (618, 638, 639, 619), (619, 639, 640, 620), (620, 640, 641, 621), (621, 641, 642, 622), (622, 642, 643, 623), (623, 643, 644, 624), (624, 644, 645, 625), (625, 645, 646, 626), (626, 646, 647, 627), (29, 30, 608, 588), (588, 608, 609, 589), (589, 609, 610, 590), (590, 610, 611, 591), (591, 611, 612, 592), (592, 612, 613, 593), (593, 613, 614, 594), (594, 614, 615, 595), (595, 615, 616, 596), (596, 616, 617, 597), (597, 617, 618, 598), (598, 618, 619, 599), (599, 619, 620, 600), (600, 620, 621, 601), (601, 621, 622, 602), (602, 622, 623, 603), (603, 623, 624, 604), (604, 624, 625, 605), (605, 625, 626, 606), (606, 626, 627, 607), (28, 29, 588, 568), (568, 588, 589, 569), (569, 589, 590, 570), (570, 590, 591, 571), (571, 591, 592, 572), (572, 592, 593, 573), (573, 593, 594, 574), (574, 594, 595, 575), (575, 595, 596, 576), (576, 596, 597, 577), (577, 597, 598, 578), (578, 598, 599, 579), (579, 599, 600, 580), (580, 600, 601, 581), (581, 601, 602, 582), (582, 602, 603, 583), (583, 603, 604, 584), (584, 604, 605, 585), (585, 605, 606, 586), (586, 606, 607, 587), (27, 28, 568, 548), (548, 568, 569, 549), (549, 569, 570, 550), (550, 570, 571, 551), (551, 571, 572, 552), (552, 572, 573, 553), (553, 573, 574, 554), (554, 574, 575, 555), (555, 575, 576, 556), (556, 576, 577, 557), (557, 577, 578, 558), (558, 578, 579, 559), (559, 579, 580, 560), (560, 580, 581, 561), (561, 581, 582, 562), (562, 582, 583, 563), (563, 583, 584, 564), (564, 584, 585, 565), (565, 585, 586, 566), (566, 586, 587, 567), (1, 27, 548, 108), (108, 548, 549, 109), (109, 549, 550, 110), (110, 550, 551, 111), (111, 551, 552, 112), (112, 552, 553, 113), (113, 553, 554, 114), (114, 554, 555, 115), (115, 555, 556, 116), (116, 556, 557, 117), (117, 557, 558, 118), (118, 558, 559, 119), (119, 559, 560, 120), (120, 560, 561, 121), (121, 561, 562, 122), (122, 562, 563, 123), (123, 563, 564, 124), (124, 564, 565, 125), (125, 565, 566, 126), (126, 566, 567, 127), (9, 8, 528, 508), (508, 528, 529, 509), (509, 529, 530, 510), (510, 530, 531, 511), (511, 531, 532, 512), (512, 532, 533, 513), (513, 533, 534, 514), (514, 534, 535, 515), (515, 535, 536, 516), (516, 536, 537, 517), (517, 537, 538, 518), (518, 538, 539, 519), (519, 539, 540, 520), (520, 540, 541, 521), (521, 541, 542, 522), (522, 542, 543, 523), (523, 543, 544, 524), (524, 544, 545, 525), (525, 545, 546, 526), (526, 546, 547, 527), (10, 9, 508, 488), (488, 508, 509, 489), (489, 509, 510, 490), (490, 510, 511, 491), (491, 511, 512, 492), (492, 512, 513, 493), (493, 513, 514, 494), (494, 514, 515, 495), (495, 515, 516, 496), (496, 516, 517, 497), (497, 517, 518, 498), (498, 518, 519, 499), (499, 519, 520, 500), (500, 520, 521, 501), (501, 521, 522, 502), (502, 522, 523, 503), (503, 523, 524, 504), (504, 524, 525, 505), (505, 525, 526, 506), (506, 526, 527, 507), (11, 10, 488, 468), (468, 488, 489, 469), (469, 489, 490, 470), (470, 490, 491, 471), (471, 491, 492, 472), (472, 492, 493, 473), (473, 493, 494, 474), (474, 494, 495, 475), (475, 495, 496, 476), (476, 496, 497, 477), (477, 497, 498, 478), (478, 498, 499, 479), (479, 499, 500, 480), (480, 500, 501, 481), (481, 501, 502, 482), (482, 502, 503, 483), (483, 503, 504, 484), (484, 504, 505, 485), (485, 505, 506, 486), (486, 506, 507, 487), (12, 11, 468, 448), (448, 468, 469, 449), (449, 469, 470, 450), (450, 470, 471, 451), (451, 471, 472, 452), (452, 472, 473, 453), (453, 473, 474, 454), (454, 474, 475, 455), (455, 475, 476, 456), (456, 476, 477, 457), (457, 477, 478, 458), (458, 478, 479, 459), (459, 479, 480, 460), (460, 480, 481, 461), (461, 481, 482, 462), (462, 482, 483, 463), (463, 483, 484, 464), (464, 484, 485, 465), (465, 485, 486, 466), (466, 486, 487, 467), (13, 12, 448, 428), (428, 448, 449, 429), (429, 449, 450, 430), (430, 450, 451, 431), (431, 451, 452, 432), (432, 452, 453, 433), (433, 453, 454, 434), (434, 454, 455, 435), (435, 455, 456, 436), (436, 456, 457, 437), (437, 457, 458, 438), (438, 458, 459, 439), (439, 459, 460, 440), (440, 460, 461, 441), (441, 461, 462, 442), (442, 462, 463, 443), (443, 463, 464, 444), (444, 464, 465, 445), (445, 465, 466, 446), (446, 466, 467, 447), (14, 13, 428, 408), (408, 428, 429, 409), (409, 429, 430, 410), (410, 430, 431, 411), (411, 431, 432, 412), (412, 432, 433, 413), (413, 433, 434, 414), (414, 434, 435, 415), (415, 435, 436, 416), (416, 436, 437, 417), (417, 437, 438, 418), (418, 438, 439, 419), (419, 439, 440, 420), (420, 440, 441, 421), (421, 441, 442, 422), (422, 442, 443, 423), (423, 443, 444, 424), (424, 444, 445, 425), (425, 445, 446, 426), (426, 446, 447, 427), (15, 14, 408, 388), (388, 408, 409, 389), (389, 409, 410, 390), (390, 410, 411, 391), (391, 411, 412, 392), (392, 412, 413, 393), (393, 413, 414, 394), (394, 414, 415, 395), (395, 415, 416, 396), (396, 416, 417, 397), (397, 417, 418, 398), (398, 418, 419, 399), (399, 419, 420, 400), (400, 420, 421, 401), (401, 421, 422, 402), (402, 422, 423, 403), (403, 423, 424, 404), (404, 424, 425, 405), (405, 425, 426, 406), (406, 426, 427, 407), (16, 15, 388, 368), (368, 388, 389, 369), (369, 389, 390, 370), (370, 390, 391, 371), (371, 391, 392, 372), (372, 392, 393, 373), (373, 393, 394, 374), (374, 394, 395, 375), (375, 395, 396, 376), (376, 396, 397, 377), (377, 397, 398, 378), (378, 398, 399, 379), (379, 399, 400, 380), (380, 400, 401, 381), (381, 401, 402, 382), (382, 402, 403, 383), (383, 403, 404, 384), (384, 404, 405, 385), (385, 405, 406, 386), (386, 406, 407, 387), (17, 16, 368, 348), (348, 368, 369, 349), (349, 369, 370, 350), (350, 370, 371, 351), (351, 371, 372, 352), (352, 372, 373, 353), (353, 373, 374, 354), (354, 374, 375, 355), (355, 375, 376, 356), (356, 376, 377, 357), (357, 377, 378, 358), (358, 378, 379, 359), (359, 379, 380, 360), (360, 380, 381, 361), (361, 381, 382, 362), (362, 382, 383, 363), (363, 383, 384, 364), (364, 384, 385, 365), (365, 385, 386, 366), (366, 386, 387, 367), (18, 17, 348, 328), (328, 348, 349, 329), (329, 349, 350, 330), (330, 350, 351, 331), (331, 351, 352, 332), (332, 352, 353, 333), (333, 353, 354, 334), (334, 354, 355, 335), (335, 355, 356, 336), (336, 356, 357, 337), (337, 357, 358, 338), (338, 358, 359, 339), (339, 359, 360, 340), (340, 360, 361, 341), (341, 361, 362, 342), (342, 362, 363, 343), (343, 363, 364, 344), (344, 364, 365, 345), (345, 365, 366, 346), (346, 366, 367, 347), (19, 18, 328, 308), (308, 328, 329, 309), (309, 329, 330, 310), (310, 330, 331, 311), (311, 331, 332, 312), (312, 332, 333, 313), (313, 333, 334, 314), (314, 334, 335, 315), (315, 335, 336, 316), (316, 336, 337, 317), (317, 337, 338, 318), (318, 338, 339, 319), (319, 339, 340, 320), (320, 340, 341, 321), (321, 341, 342, 322), (322, 342, 343, 323), (323, 343, 344, 324), (324, 344, 345, 325), (325, 345, 346, 326), (326, 346, 347, 327), (20, 19, 308, 288), (288, 308, 309, 289), (289, 309, 310, 290), (290, 310, 311, 291), (291, 311, 312, 292), (292, 312, 313, 293), (293, 313, 314, 294), (294, 314, 315, 295), (295, 315, 316, 296), (296, 316, 317, 297), (297, 317, 318, 298), (298, 318, 319, 299), (299, 319, 320, 300), (300, 320, 321, 301), (301, 321, 322, 302), (302, 322, 323, 303), (303, 323, 324, 304), (304, 324, 325, 305), (305, 325, 326, 306), (306, 326, 327, 307), (21, 20, 288, 268), (268, 288, 289, 269), (269, 289, 290, 270), (270, 290, 291, 271), (271, 291, 292, 272), (272, 292, 293, 273), (273, 293, 294, 274), (274, 294, 295, 275), (275, 295, 296, 276), (276, 296, 297, 277), (277, 297, 298, 278), (278, 298, 299, 279), (279, 299, 300, 280), (280, 300, 301, 281), (281, 301, 302, 282), (282, 302, 303, 283), (283, 303, 304, 284), (284, 304, 305, 285), (285, 305, 306, 286), (286, 306, 307, 287), (22, 21, 268, 248), (248, 268, 269, 249), (249, 269, 270, 250), (250, 270, 271, 251), (251, 271, 272, 252), (252, 272, 273, 253), (253, 273, 274, 254), (254, 274, 275, 255), (255, 275, 276, 256), (256, 276, 277, 257), (257, 277, 278, 258), (258, 278, 279, 259), (259, 279, 280, 260), (260, 280, 281, 261), (261, 281, 282, 262), (262, 282, 283, 263), (263, 283, 284, 264), (264, 284, 285, 265), (265, 285, 286, 266), (266, 286, 287, 267), (23, 22, 248, 228), (228, 248, 249, 229), (229, 249, 250, 230), (230, 250, 251, 231), (231, 251, 252, 232), (232, 252, 253, 233), (233, 253, 254, 234), (234, 254, 255, 235), (235, 255, 256, 236), (236, 256, 257, 237), (237, 257, 258, 238), (238, 258, 259, 239), (239, 259, 260, 240), (240, 260, 261, 241), (241, 261, 262, 242), (242, 262, 263, 243), (243, 263, 264, 244), (244, 264, 265, 245), (245, 265, 266, 246), (246, 266, 267, 247), (24, 23, 228, 208), (208, 228, 229, 209), (209, 229, 230, 210), (210, 230, 231, 211), (211, 231, 232, 212), (212, 232, 233, 213), (213, 233, 234, 214), (214, 234, 235, 215), (215, 235, 236, 216), (216, 236, 237, 217), (217, 237, 238, 218), (218, 238, 239, 219), (219, 239, 240, 220), (220, 240, 241, 221), (221, 241, 242, 222), (222, 242, 243, 223), (223, 243, 244, 224), (224, 244, 245, 225), (225, 245, 246, 226), (226, 246, 247, 227), (25, 24, 208, 188), (188, 208, 209, 189), (189, 209, 210, 190), (190, 210, 211, 191), (191, 211, 212, 192), (192, 212, 213, 193), (193, 213, 214, 194), (194, 214, 215, 195), (195, 215, 216, 196), (196, 216, 217, 197), (197, 217, 218, 198), (198, 218, 219, 199), (199, 219, 220, 200), (200, 220, 221, 201), (201, 221, 222, 202), (202, 222, 223, 203), (203, 223, 224, 204), (204, 224, 225, 205), (205, 225, 226, 206), (206, 226, 227, 207), (26, 25, 188, 168), (168, 188, 189, 169), (169, 189, 190, 170), (170, 190, 191, 171), (171, 191, 192, 172), (172, 192, 193, 173), (173, 193, 194, 174), (174, 194, 195, 175), (175, 195, 196, 176), (176, 196, 197, 177), (177, 197, 198, 178), (178, 198, 199, 179), (179, 199, 200, 180), (180, 200, 201, 181), (181, 201, 202, 182), (182, 202, 203, 183), (183, 203, 204, 184), (184, 204, 205, 185), (185, 205, 206, 186), (186, 206, 207, 187), (4, 26, 168, 128), (128, 168, 169, 129), (129, 169, 170, 130), (130, 170, 171, 131), (131, 171, 172, 132), (132, 172, 173, 133), (133, 173, 174, 134), (134, 174, 175, 135), (135, 175, 176, 136), (136, 176, 177, 137), (137, 177, 178, 138), (138, 178, 179, 139), (139, 179, 180, 140), (140, 180, 181, 141), (141, 181, 182, 142), (142, 182, 183, 143), (143, 183, 184, 144), (144, 184, 185, 145), (145, 185, 186, 146), (146, 186, 187, 147), (991, 990, 969, 971), (547, 546, 966, 967), (546, 545, 965, 966), (545, 544, 964, 965), (544, 543, 963, 964), (543, 542, 962, 963), (542, 541, 961, 962), (541, 540, 960, 961), (540, 539, 959, 960), (539, 538, 958, 959), (538, 537, 957, 958), (537, 536, 956, 957), (536, 535, 955, 956), (535, 534, 954, 955), (534, 533, 953, 954), (533, 532, 952, 953), (532, 531, 951, 952), (531, 530, 950, 951), (530, 529, 949, 950), (529, 528, 948, 949), (45, 5, 148, 908), (908, 148, 149, 909), (909, 149, 150, 910), (910, 150, 151, 911), (911, 151, 152, 912), (912, 152, 153, 913), (913, 153, 154, 914), (914, 154, 155, 915), (915, 155, 156, 916), (916, 156, 157, 917), (917, 157, 158, 918), (918, 158, 159, 919), (919, 159, 160, 920), (920, 160, 161, 921), (921, 161, 162, 922), (922, 162, 163, 923), (923, 163, 164, 924), (924, 164, 165, 925), (925, 165, 166, 926), (926, 166, 167, 927), (4, 128, 148, 5), (128, 129, 149, 148), (129, 130, 150, 149), (130, 131, 151, 150), (131, 132, 152, 151), (132, 133, 153, 152), (133, 134, 154, 153), (134, 135, 155, 154), (135, 136, 156, 155), (136, 137, 157, 156), (137, 138, 158, 157), (138, 139, 159, 158), (139, 140, 160, 159), (140, 141, 161, 160), (141, 142, 162, 161), (142, 143, 163, 162), (143, 144, 164, 163), (144, 145, 165, 164), (145, 146, 166, 165), (146, 147, 167, 166), (0, 1, 108, 88), (88, 108, 109, 89), (89, 109, 110, 90), (90, 110, 111, 91), (91, 111, 112, 92), (92, 112, 113, 93), (93, 113, 114, 94), (94, 114, 115, 95), (95, 115, 116, 96), (96, 116, 117, 97), (97, 117, 118, 98), (98, 118, 119, 99), (99, 119, 120, 100), (100, 120, 121, 101), (101, 121, 122, 102), (102, 122, 123, 103), (103, 123, 124, 104), (104, 124, 125, 105), (105, 125, 126, 106), (106, 126, 127, 107), (969, 968, 970, 971), (1010, 991, 971, 970), (990, 1047, 968, 969), (1010, 970, 1049, 1051), (547, 967, 1028, 1029), (1029, 1028, 1027, 1030), (1030, 1027, 1026, 1031), (1031, 1026, 1025, 1032), (1032, 1025, 1024, 1033), (1033, 1024, 1023, 1034), (1034, 1023, 1022, 1035), (1035, 1022, 1021, 1036), (1036, 1021, 1020, 1037), (1037, 1020, 1019, 1038), (1038, 1019, 1018, 1039), (1039, 1018, 1017, 1040), (1040, 1017, 1016, 1041), (1041, 1016, 1015, 1042), (1042, 1015, 1014, 1043), (1043, 1014, 1013, 1044), (1044, 1013, 1012, 1045), (1045, 1012, 1011, 1046), (1046, 1011, 1010, 1047), (65, 547, 1029, 972), (972, 1029, 1030, 973), (973, 1030, 1031, 974), (974, 1031, 1032, 975), (975, 1032, 1033, 976), (976, 1033, 1034, 977), (977, 1034, 1035, 978), (978, 1035, 1036, 979), (979, 1036, 1037, 980), (980, 1037, 1038, 981), (981, 1038, 1039, 982), (982, 1039, 1040, 983), (983, 1040, 1041, 984), (984, 1041, 1042, 985), (985, 1042, 1043, 986), (986, 1043, 1044, 987), (987, 1044, 1045, 988), (988, 1045, 1046, 989), (989, 1046, 1047, 990), (967, 87, 1009, 1028), (1028, 1009, 1008, 1027), (1027, 1008, 1007, 1026), (1026, 1007, 1006, 1025), (1025, 1006, 1005, 1024), (1024, 1005, 1004, 1023), (1023, 1004, 1003, 1022), (1022, 1003, 1002, 1021), (1021, 1002, 1001, 1020), (1020, 1001, 1000, 1019), (1019, 1000, 999, 1018), (1018, 999, 998, 1017), (1017, 998, 997, 1016), (1016, 997, 996, 1015), (1015, 996, 995, 1014), (1014, 995, 994, 1013), (1013, 994, 993, 1012), (1012, 993, 992, 1011), (1011, 992, 991, 1010), (87, 65, 972, 1009), (1009, 972, 973, 1008), (1008, 973, 974, 1007), (1007, 974, 975, 1006), (1006, 975, 976, 1005), (1005, 976, 977, 1004), (1004, 977, 978, 1003), (1003, 978, 979, 1002), (1002, 979, 980, 1001), (1001, 980, 981, 1000), (1000, 981, 982, 999), (999, 982, 983, 998), (998, 983, 984, 997), (997, 984, 985, 996), (996, 985, 986, 995), (995, 986, 987, 994), (994, 987, 988, 993), (993, 988, 989, 992), (992, 989, 990, 991), (1050, 1051, 1049, 1048), (968, 1047, 1050, 1048), (970, 968, 1048, 1049), (1047, 1010, 1051, 1050)])
me_cube.materials.append(mat_material)
me_cube.use_remesh_preserve_volume = False
me_cube.use_remesh_preserve_attributes = False
me_cube.use_mirror_vertex_groups = False
me_cube.update()

# ---- objects
ob_cube = bpy.data.objects.new('Cube', me_cube)
ob_lamp = bpy.data.objects.new('Lamp', light_lamp)
ob_camera = bpy.data.objects.new('Camera', cam_camera)

# ---- transforms, parenting, visibility, modifiers, constraints
ob_cube.location = (1.0, 1.0, 1.0)
ob_cube.lock_rotations_4d = False
ob_cube.empty_display_type = 'ARROWS'
ob_cube.lineart.crease_threshold = 0.0
ob_lamp.location = (4.076, 1.005, 5.904)
ob_lamp.rotation_euler = (0.6503, 0.05522, 1.866)
ob_lamp.lock_rotations_4d = False
ob_lamp.empty_display_type = 'ARROWS'
ob_lamp.color = (0.0, 0.0, 0.0, 0.0)
ob_lamp.lineart.crease_threshold = 0.0
ob_camera.location = (7.481, -6.508, 5.344)
ob_camera.rotation_euler = (1.109, 0.01082, 0.8149)
ob_camera.lock_rotations_4d = False
ob_camera.empty_display_type = 'ARROWS'
ob_camera.color = (0.0, 0.0, 0.0, 0.0)
ob_camera.display_type = 'WIRE'
ob_camera.lineart.crease_threshold = 0.0

# ---- collection membership
col_collection_1.objects.link(ob_cube)
col_collection_1.objects.link(ob_lamp)
col_collection_1.objects.link(ob_camera)

# ---- scene / render settings (as saved in the file)
scene.camera = ob_camera
scene.frame_start = 1; scene.frame_end = 250; scene.frame_set(1)
scene.render.engine = 'BLENDER_EEVEE_NEXT'
scene.render.resolution_percentage = 50
scene.render.dither_intensity = 0.0
scene.cycles.use_denoising = False
scene.cycles.samples = 10
scene.cycles.sampling_pattern = 'TABULATED_SOBOL'
scene.cycles.light_sampling_threshold = 0.0
scene.cycles.use_adaptive_sampling = False
scene.cycles.use_light_tree = False
scene.cycles.blur_glossy = 0.0
scene.cycles.pixel_filter_type = 'GAUSSIAN'
scene.cycles.sample_clamp_indirect = 0.0
scene.view_settings.view_transform = 'Standard'
bpy.context.view_layer.update()
